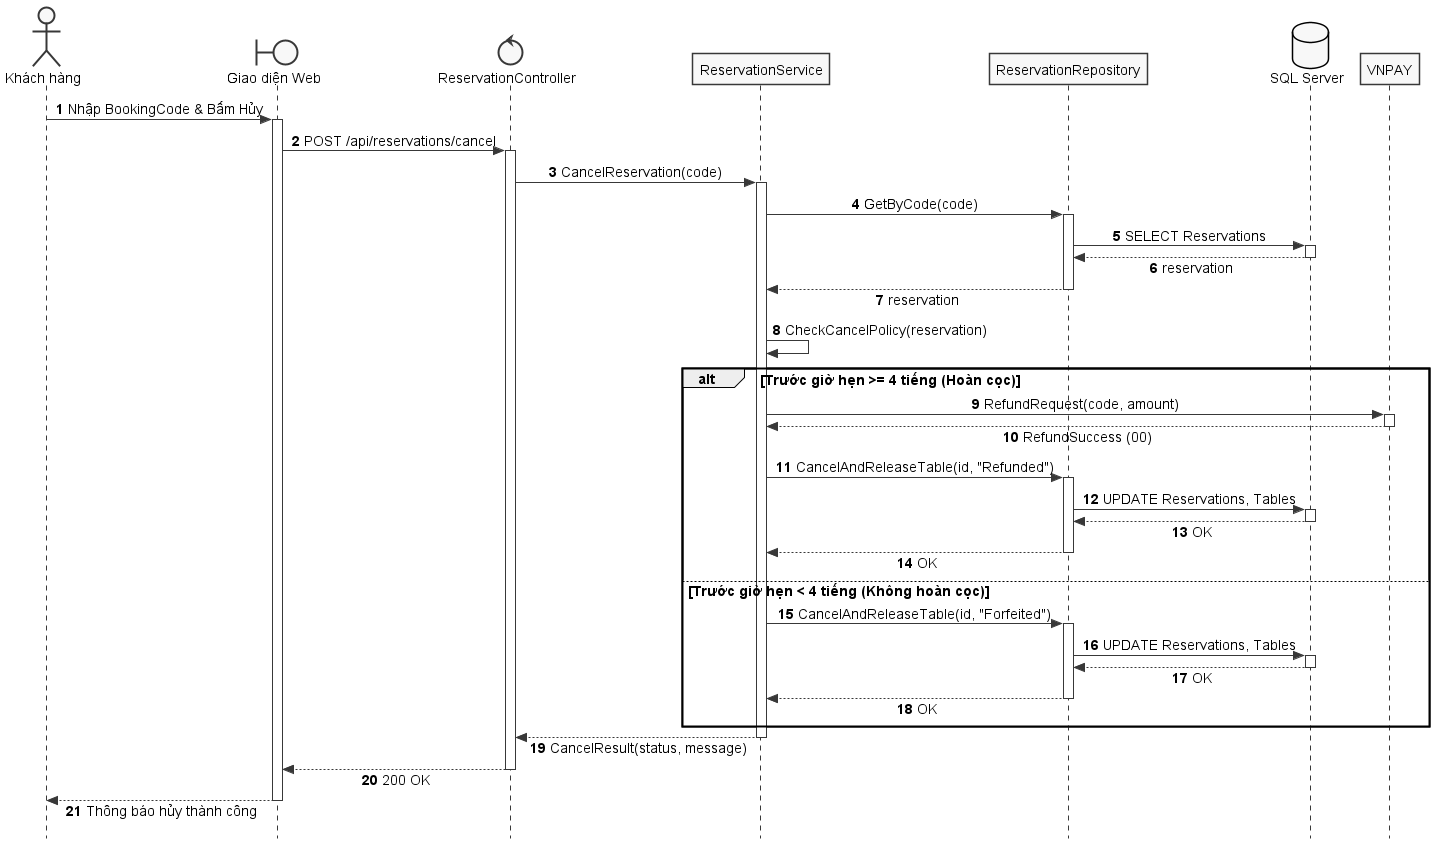

The diagram above was rendered by PlantUML. Its source (embedded in the PNG):
@startuml SD_UC_U3_Cancel_Reservation
autonumber
skinparam style strictuml
skinparam monochrome true
skinparam shadowing false
skinparam sequenceMessageAlign center
skinparam responseMessageBelowArrow true
skinparam defaultFontName "Segoe UI", Arial, sans-serif
skinparam defaultFontSize 14

actor "Khách hàng" as Guest
boundary "Giao diện Web" as UI
control "ReservationController" as Controller
participant "ReservationService" as Service
participant "ReservationRepository" as Repo
database "SQL Server" as DB
participant "VNPAY" as VNPAY

Guest -> UI: Nhập BookingCode & Bấm Hủy
activate UI

UI -> Controller: POST /api/reservations/cancel
activate Controller

Controller -> Service: CancelReservation(code)
activate Service

Service -> Repo: GetByCode(code)
activate Repo

Repo -> DB: SELECT Reservations
activate DB
DB --> Repo: reservation
deactivate DB

Repo --> Service: reservation
deactivate Repo

Service -> Service: CheckCancelPolicy(reservation)

alt Trước giờ hẹn >= 4 tiếng (Hoàn cọc)
    Service -> VNPAY: RefundRequest(code, amount)
    activate VNPAY
    VNPAY --> Service: RefundSuccess (00)
    deactivate VNPAY

    Service -> Repo: CancelAndReleaseTable(id, "Refunded")
    activate Repo
    Repo -> DB: UPDATE Reservations, Tables
    activate DB
    DB --> Repo: OK
    deactivate DB
    Repo --> Service: OK
    deactivate Repo

else Trước giờ hẹn < 4 tiếng (Không hoàn cọc)
    Service -> Repo: CancelAndReleaseTable(id, "Forfeited")
    activate Repo
    Repo -> DB: UPDATE Reservations, Tables
    activate DB
    DB --> Repo: OK
    deactivate DB
    Repo --> Service: OK
    deactivate Repo
end

Service --> Controller: CancelResult(status, message)
deactivate Service

Controller --> UI: 200 OK
deactivate Controller

UI --> Guest: Thông báo hủy thành công
deactivate UI

@enduml